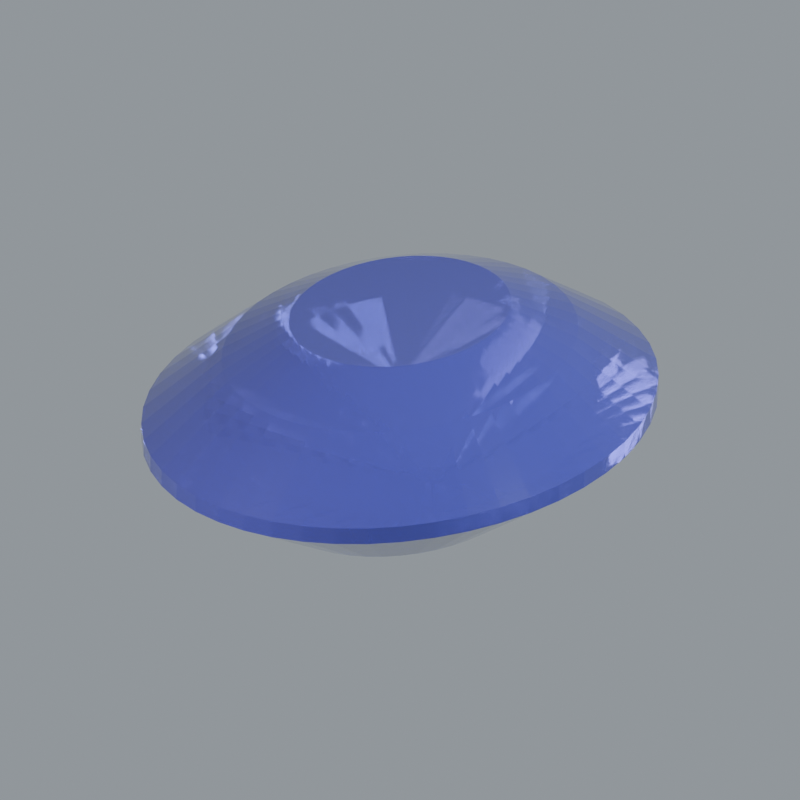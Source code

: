 # Source: stone-iolite.blend  (saved by Blender 5.2.44; exported with 4.5.12 LTS)
import bpy
from mathutils import Matrix  # noqa: F401  (used for matrix-valued properties, if any)

bpy.ops.wm.read_factory_settings(use_empty=True)
scene = bpy.context.scene
scene.name = 'Scene'

# ---- materials (node trees are filled in below, after node groups)
mat_surface_primary = bpy.data.materials.new('Surface primary')
mat_surface_primary.diffuse_color = (0.07036, 0.07036, 0.3231, 1.0)

# ---- material node trees
mat_surface_primary.use_nodes = True; mat_surface_primary.node_tree.nodes.clear()
_N = mat_surface_primary.node_tree.nodes; _L = mat_surface_primary.node_tree.links
n0 = _N.new('ShaderNodeBsdfPrincipled'); n0.name = 'Principled BSDF'; n0.location = (-200, 100)
n0.inputs[0].default_value = (0.07036, 0.07036, 0.3231, 1.0)
n0.inputs[2].default_value = 0.055
n0.inputs[3].default_value = 1.77
n0.inputs[10].default_value = 0.005
n0.inputs[18].default_value = 0.68
n0.inputs[19].default_value = 0.32
n0.inputs[20].default_value = 0.12
n1 = _N.new('ShaderNodeOutputMaterial'); n1.name = 'Material Output'; n1.location = (200, 100)
_L.new(n0.outputs[0], n1.inputs[0])
n1.is_active_output = True

# ---- world
world_studio_world = bpy.data.worlds.new('Studio world'); scene.world = world_studio_world
world_studio_world.use_nodes = True; world_studio_world.node_tree.nodes.clear()
_N = world_studio_world.node_tree.nodes; _L = world_studio_world.node_tree.links
n0 = _N.new('ShaderNodeBackground'); n0.name = 'Background'; n0.location = (-200, 100)
n0.inputs[0].default_value = (0.55, 0.6, 0.65, 1.0)
n0.inputs[1].default_value = 0.5
n1 = _N.new('ShaderNodeOutputWorld'); n1.name = 'World Output'; n1.location = (200, 100)
_L.new(n0.outputs[0], n1.inputs[0])
n1.is_active_output = True

# ---- cameras
cam_camera = bpy.data.cameras.new('Camera')
cam_camera.type = 'ORTHO'
cam_camera.clip_start = 0.01
cam_camera.clip_end = 100.0
cam_camera.lens = 52.0
cam_camera.ortho_scale = 3.25

# ---- lights
light_area = bpy.data.lights.new('Area', 'AREA')
light_area.color = (1.0, 0.94, 0.86)
light_area.energy = 650.0
light_area.shape = 'DISK'
light_area.size = 4.0
light_area.size_y = 1.0
light_area_001 = bpy.data.lights.new('Area.001', 'AREA')
light_area_001.color = (0.82, 0.91, 1.0)
light_area_001.energy = 800.0
light_area_001.shape = 'DISK'
light_area_001.size = 3.0
light_area_001.size_y = 1.0
light_area_002 = bpy.data.lights.new('Area.002', 'AREA')
light_area_002.energy = 180.0
light_area_002.shape = 'DISK'
light_area_002.size = 2.0
light_area_002.size_y = 1.0

# ---- meshes
me_sculpture = bpy.data.meshes.new('Sculpture')
me_sculpture.from_pydata([(0.035, 0.0, -0.64), (0.0347, 0.005848, -0.64), (0.03381, 0.0116, -0.64), (0.03234, 0.01714, -0.64), (0.03031, 0.0224, -0.64), (0.02777, 0.02727, -0.64), (0.02475, 0.03168, -0.64), (0.02131, 0.03554, -0.64), (0.0175, 0.0388, -0.64), (0.01339, 0.04139, -0.64), (0.009059, 0.04327, -0.64), (0.004568, 0.04442, -0.64), (2.143e-18, 0.0448, -0.64), (-0.004568, 0.04442, -0.64), (-0.009059, 0.04327, -0.64), (-0.01339, 0.04139, -0.64), (-0.0175, 0.0388, -0.64), (-0.02131, 0.03554, -0.64), (-0.02475, 0.03168, -0.64), (-0.02777, 0.02727, -0.64), (-0.03031, 0.0224, -0.64), (-0.03234, 0.01714, -0.64), (-0.03381, 0.0116, -0.64), (-0.0347, 0.005848, -0.64), (-0.035, 5.486e-18, -0.64), (-0.0347, -0.005848, -0.64), (-0.03381, -0.0116, -0.64), (-0.03234, -0.01714, -0.64), (-0.03031, -0.0224, -0.64), (-0.02777, -0.02727, -0.64), (-0.02475, -0.03168, -0.64), (-0.02131, -0.03554, -0.64), (-0.0175, -0.0388, -0.64), (-0.01339, -0.04139, -0.64), (-0.009059, -0.04327, -0.64), (-0.004568, -0.04442, -0.64), (-6.429e-18, -0.0448, -0.64), (0.004568, -0.04442, -0.64), (0.009059, -0.04327, -0.64), (0.01339, -0.04139, -0.64), (0.0175, -0.0388, -0.64), (0.02131, -0.03554, -0.64), (0.02475, -0.03168, -0.64), (0.02777, -0.02727, -0.64), (0.03031, -0.0224, -0.64), (0.03234, -0.01714, -0.64), (0.03381, -0.0116, -0.64), (0.0347, -0.005848, -0.64), (0.52, 0.0, -0.37), (0.5156, 0.08688, -0.37), (0.5023, 0.1723, -0.37), (0.4804, 0.2547, -0.37), (0.4503, 0.3328, -0.37), (0.4125, 0.4052, -0.37), (0.3677, 0.4707, -0.37), (0.3166, 0.5281, -0.37), (0.26, 0.5764, -0.37), (0.199, 0.6149, -0.37), (0.1346, 0.6429, -0.37), (0.06787, 0.6599, -0.37), (3.184e-17, 0.6656, -0.37), (-0.06787, 0.6599, -0.37), (-0.1346, 0.6429, -0.37), (-0.199, 0.6149, -0.37), (-0.26, 0.5764, -0.37), (-0.3166, 0.5281, -0.37), (-0.3677, 0.4707, -0.37), (-0.4125, 0.4052, -0.37), (-0.4503, 0.3328, -0.37), (-0.4804, 0.2547, -0.37), (-0.5023, 0.1723, -0.37), (-0.5156, 0.08688, -0.37), (-0.52, 8.151e-17, -0.37), (-0.5156, -0.08688, -0.37), (-0.5023, -0.1723, -0.37), (-0.4804, -0.2547, -0.37), (-0.4503, -0.3328, -0.37), (-0.4125, -0.4052, -0.37), (-0.3677, -0.4707, -0.37), (-0.3166, -0.5281, -0.37), (-0.26, -0.5764, -0.37), (-0.199, -0.6149, -0.37), (-0.1346, -0.6429, -0.37), (-0.06787, -0.6599, -0.37), (-9.552e-17, -0.6656, -0.37), (0.06787, -0.6599, -0.37), (0.1346, -0.6429, -0.37), (0.199, -0.6149, -0.37), (0.26, -0.5764, -0.37), (0.3166, -0.5281, -0.37), (0.3677, -0.4707, -0.37), (0.4125, -0.4052, -0.37), (0.4503, -0.3328, -0.37), (0.4804, -0.2547, -0.37), (0.5023, -0.1723, -0.37), (0.5156, -0.08688, -0.37), (1.0, 0.0, -0.035), (0.9914, 0.1671, -0.035), (0.9659, 0.3313, -0.035), (0.9239, 0.4898, -0.035), (0.866, 0.64, -0.035), (0.7934, 0.7792, -0.035), (0.7071, 0.9051, -0.035), (0.6088, 1.015, -0.035), (0.5, 1.109, -0.035), (0.3827, 1.183, -0.035), (0.2588, 1.236, -0.035), (0.1305, 1.269, -0.035), (6.123e-17, 1.28, -0.035), (-0.1305, 1.269, -0.035), (-0.2588, 1.236, -0.035), (-0.3827, 1.183, -0.035), (-0.5, 1.109, -0.035), (-0.6088, 1.015, -0.035), (-0.7071, 0.9051, -0.035), (-0.7934, 0.7792, -0.035), (-0.866, 0.64, -0.035), (-0.9239, 0.4898, -0.035), (-0.9659, 0.3313, -0.035), (-0.9914, 0.1671, -0.035), (-1.0, 1.568e-16, -0.035), (-0.9914, -0.1671, -0.035), (-0.9659, -0.3313, -0.035), (-0.9239, -0.4898, -0.035), (-0.866, -0.64, -0.035), (-0.7934, -0.7792, -0.035), (-0.7071, -0.9051, -0.035), (-0.6088, -1.015, -0.035), (-0.5, -1.109, -0.035), (-0.3827, -1.183, -0.035), (-0.2588, -1.236, -0.035), (-0.1305, -1.269, -0.035), (-1.837e-16, -1.28, -0.035), (0.1305, -1.269, -0.035), (0.2588, -1.236, -0.035), (0.3827, -1.183, -0.035), (0.5, -1.109, -0.035), (0.6088, -1.015, -0.035), (0.7071, -0.9051, -0.035), (0.7934, -0.7792, -0.035), (0.866, -0.64, -0.035), (0.9239, -0.4898, -0.035), (0.9659, -0.3313, -0.035), (0.9914, -0.1671, -0.035), (1.0, 0.0, 0.035), (0.9914, 0.1671, 0.035), (0.9659, 0.3313, 0.035), (0.9239, 0.4898, 0.035), (0.866, 0.64, 0.035), (0.7934, 0.7792, 0.035), (0.7071, 0.9051, 0.035), (0.6088, 1.015, 0.035), (0.5, 1.109, 0.035), (0.3827, 1.183, 0.035), (0.2588, 1.236, 0.035), (0.1305, 1.269, 0.035), (6.123e-17, 1.28, 0.035), (-0.1305, 1.269, 0.035), (-0.2588, 1.236, 0.035), (-0.3827, 1.183, 0.035), (-0.5, 1.109, 0.035), (-0.6088, 1.015, 0.035), (-0.7071, 0.9051, 0.035), (-0.7934, 0.7792, 0.035), (-0.866, 0.64, 0.035), (-0.9239, 0.4898, 0.035), (-0.9659, 0.3313, 0.035), (-0.9914, 0.1671, 0.035), (-1.0, 1.568e-16, 0.035), (-0.9914, -0.1671, 0.035), (-0.9659, -0.3313, 0.035), (-0.9239, -0.4898, 0.035), (-0.866, -0.64, 0.035), (-0.7934, -0.7792, 0.035), (-0.7071, -0.9051, 0.035), (-0.6088, -1.015, 0.035), (-0.5, -1.109, 0.035), (-0.3827, -1.183, 0.035), (-0.2588, -1.236, 0.035), (-0.1305, -1.269, 0.035), (-1.837e-16, -1.28, 0.035), (0.1305, -1.269, 0.035), (0.2588, -1.236, 0.035), (0.3827, -1.183, 0.035), (0.5, -1.109, 0.035), (0.6088, -1.015, 0.035), (0.7071, -0.9051, 0.035), (0.7934, -0.7792, 0.035), (0.866, -0.64, 0.035), (0.9239, -0.4898, 0.035), (0.9659, -0.3313, 0.035), (0.9914, -0.1671, 0.035), (0.69, 0.0, 0.29), (0.6841, 0.1153, 0.29), (0.6665, 0.2286, 0.29), (0.6375, 0.338, 0.29), (0.5976, 0.4416, 0.29), (0.5474, 0.5377, 0.29), (0.4879, 0.6245, 0.29), (0.42, 0.7007, 0.29), (0.345, 0.7649, 0.29), (0.2641, 0.816, 0.29), (0.1786, 0.8531, 0.29), (0.09006, 0.8756, 0.29), (4.225e-17, 0.8832, 0.29), (-0.09006, 0.8756, 0.29), (-0.1786, 0.8531, 0.29), (-0.2641, 0.816, 0.29), (-0.345, 0.7649, 0.29), (-0.42, 0.7007, 0.29), (-0.4879, 0.6245, 0.29), (-0.5474, 0.5377, 0.29), (-0.5976, 0.4416, 0.29), (-0.6375, 0.338, 0.29), (-0.6665, 0.2286, 0.29), (-0.6841, 0.1153, 0.29), (-0.69, 1.082e-16, 0.29), (-0.6841, -0.1153, 0.29), (-0.6665, -0.2286, 0.29), (-0.6375, -0.338, 0.29), (-0.5976, -0.4416, 0.29), (-0.5474, -0.5377, 0.29), (-0.4879, -0.6245, 0.29), (-0.42, -0.7007, 0.29), (-0.345, -0.7649, 0.29), (-0.2641, -0.816, 0.29), (-0.1786, -0.8531, 0.29), (-0.09006, -0.8756, 0.29), (-1.268e-16, -0.8832, 0.29), (0.09006, -0.8756, 0.29), (0.1786, -0.8531, 0.29), (0.2641, -0.816, 0.29), (0.345, -0.7649, 0.29), (0.42, -0.7007, 0.29), (0.4879, -0.6245, 0.29), (0.5474, -0.5377, 0.29), (0.5976, -0.4416, 0.29), (0.6375, -0.338, 0.29), (0.6665, -0.2286, 0.29), (0.6841, -0.1153, 0.29), (0.43, 0.0, 0.43), (0.4263, 0.07184, 0.43), (0.4153, 0.1425, 0.43), (0.3973, 0.2106, 0.43), (0.3724, 0.2752, 0.43), (0.3411, 0.3351, 0.43), (0.3041, 0.3892, 0.43), (0.2618, 0.4367, 0.43), (0.215, 0.4767, 0.43), (0.1646, 0.5085, 0.43), (0.1113, 0.5316, 0.43), (0.05613, 0.5457, 0.43), (2.633e-17, 0.5504, 0.43), (-0.05613, 0.5457, 0.43), (-0.1113, 0.5316, 0.43), (-0.1646, 0.5085, 0.43), (-0.215, 0.4767, 0.43), (-0.2618, 0.4367, 0.43), (-0.3041, 0.3892, 0.43), (-0.3411, 0.3351, 0.43), (-0.3724, 0.2752, 0.43), (-0.3973, 0.2106, 0.43), (-0.4153, 0.1425, 0.43), (-0.4263, 0.07184, 0.43), (-0.43, 6.74e-17, 0.43), (-0.4263, -0.07184, 0.43), (-0.4153, -0.1425, 0.43), (-0.3973, -0.2106, 0.43), (-0.3724, -0.2752, 0.43), (-0.3411, -0.3351, 0.43), (-0.3041, -0.3892, 0.43), (-0.2618, -0.4367, 0.43), (-0.215, -0.4767, 0.43), (-0.1646, -0.5085, 0.43), (-0.1113, -0.5316, 0.43), (-0.05613, -0.5457, 0.43), (-7.899e-17, -0.5504, 0.43), (0.05613, -0.5457, 0.43), (0.1113, -0.5316, 0.43), (0.1646, -0.5085, 0.43), (0.215, -0.4767, 0.43), (0.2618, -0.4367, 0.43), (0.3041, -0.3892, 0.43), (0.3411, -0.3351, 0.43), (0.3724, -0.2752, 0.43), (0.3973, -0.2106, 0.43), (0.4153, -0.1425, 0.43), (0.4263, -0.07184, 0.43)], [], [(47, 46, 45, 44, 43, 42, 41, 40, 39, 38, 37, 36, 35, 34, 33, 32, 31, 30, 29, 28, 27, 26, 25, 24, 23, 22, 21, 20, 19, 18, 17, 16, 15, 14, 13, 12, 11, 10, 9, 8, 7, 6, 5, 4, 3, 2, 1, 0), (0, 1, 48), (1, 49, 48), (1, 2, 49), (2, 50, 49), (2, 3, 50), (3, 51, 50), (3, 4, 51), (4, 52, 51), (4, 5, 52), (5, 53, 52), (5, 6, 53), (6, 54, 53), (6, 7, 54), (7, 55, 54), (7, 8, 55), (8, 56, 55), (8, 9, 56), (9, 57, 56), (9, 10, 57), (10, 58, 57), (10, 11, 58), (11, 59, 58), (11, 12, 59), (12, 60, 59), (12, 13, 60), (13, 61, 60), (13, 14, 61), (14, 62, 61), (14, 15, 62), (15, 63, 62), (15, 16, 63), (16, 64, 63), (16, 17, 64), (17, 65, 64), (17, 18, 65), (18, 66, 65), (18, 19, 66), (19, 67, 66), (19, 20, 67), (20, 68, 67), (20, 21, 68), (21, 69, 68), (21, 22, 69), (22, 70, 69), (22, 23, 70), (23, 71, 70), (23, 24, 71), (24, 72, 71), (24, 25, 72), (25, 73, 72), (25, 26, 73), (26, 74, 73), (26, 27, 74), (27, 75, 74), (27, 28, 75), (28, 76, 75), (28, 29, 76), (29, 77, 76), (29, 30, 77), (30, 78, 77), (30, 31, 78), (31, 79, 78), (31, 32, 79), (32, 80, 79), (32, 33, 80), (33, 81, 80), (33, 34, 81), (34, 82, 81), (34, 35, 82), (35, 83, 82), (35, 36, 83), (36, 84, 83), (36, 37, 84), (37, 85, 84), (37, 38, 85), (38, 86, 85), (38, 39, 86), (39, 87, 86), (39, 40, 87), (40, 88, 87), (40, 41, 88), (41, 89, 88), (41, 42, 89), (42, 90, 89), (42, 43, 90), (43, 91, 90), (43, 44, 91), (44, 92, 91), (44, 45, 92), (45, 93, 92), (45, 46, 93), (46, 94, 93), (46, 47, 94), (47, 95, 94), (47, 0, 95), (0, 48, 95), (48, 49, 96), (49, 97, 96), (49, 50, 97), (50, 98, 97), (50, 51, 98), (51, 99, 98), (51, 52, 99), (52, 100, 99), (52, 53, 100), (53, 101, 100), (53, 54, 101), (54, 102, 101), (54, 55, 102), (55, 103, 102), (55, 56, 103), (56, 104, 103), (56, 57, 104), (57, 105, 104), (57, 58, 105), (58, 106, 105), (58, 59, 106), (59, 107, 106), (59, 60, 107), (60, 108, 107), (60, 61, 108), (61, 109, 108), (61, 62, 109), (62, 110, 109), (62, 63, 110), (63, 111, 110), (63, 64, 111), (64, 112, 111), (64, 65, 112), (65, 113, 112), (65, 66, 113), (66, 114, 113), (66, 67, 114), (67, 115, 114), (67, 68, 115), (68, 116, 115), (68, 69, 116), (69, 117, 116), (69, 70, 117), (70, 118, 117), (70, 71, 118), (71, 119, 118), (71, 72, 119), (72, 120, 119), (72, 73, 120), (73, 121, 120), (73, 74, 121), (74, 122, 121), (74, 75, 122), (75, 123, 122), (75, 76, 123), (76, 124, 123), (76, 77, 124), (77, 125, 124), (77, 78, 125), (78, 126, 125), (78, 79, 126), (79, 127, 126), (79, 80, 127), (80, 128, 127), (80, 81, 128), (81, 129, 128), (81, 82, 129), (82, 130, 129), (82, 83, 130), (83, 131, 130), (83, 84, 131), (84, 132, 131), (84, 85, 132), (85, 133, 132), (85, 86, 133), (86, 134, 133), (86, 87, 134), (87, 135, 134), (87, 88, 135), (88, 136, 135), (88, 89, 136), (89, 137, 136), (89, 90, 137), (90, 138, 137), (90, 91, 138), (91, 139, 138), (91, 92, 139), (92, 140, 139), (92, 93, 140), (93, 141, 140), (93, 94, 141), (94, 142, 141), (94, 95, 142), (95, 143, 142), (95, 48, 143), (48, 96, 143), (96, 97, 145, 144), (97, 98, 146, 145), (98, 99, 147, 146), (99, 100, 148, 147), (100, 101, 149, 148), (101, 102, 150, 149), (102, 103, 151, 150), (103, 104, 152, 151), (104, 105, 153, 152), (105, 106, 154, 153), (106, 107, 155, 154), (107, 108, 156, 155), (108, 109, 157, 156), (109, 110, 158, 157), (110, 111, 159, 158), (111, 112, 160, 159), (112, 113, 161, 160), (113, 114, 162, 161), (114, 115, 163, 162), (115, 116, 164, 163), (116, 117, 165, 164), (117, 118, 166, 165), (118, 119, 167, 166), (119, 120, 168, 167), (120, 121, 169, 168), (121, 122, 170, 169), (122, 123, 171, 170), (123, 124, 172, 171), (124, 125, 173, 172), (125, 126, 174, 173), (126, 127, 175, 174), (127, 128, 176, 175), (128, 129, 177, 176), (129, 130, 178, 177), (130, 131, 179, 178), (131, 132, 180, 179), (132, 133, 181, 180), (133, 134, 182, 181), (134, 135, 183, 182), (135, 136, 184, 183), (136, 137, 185, 184), (137, 138, 186, 185), (138, 139, 187, 186), (139, 140, 188, 187), (140, 141, 189, 188), (141, 142, 190, 189), (142, 143, 191, 190), (143, 96, 144, 191), (144, 145, 192), (145, 193, 192), (145, 146, 193), (146, 194, 193), (146, 147, 194), (147, 195, 194), (147, 148, 195), (148, 196, 195), (148, 149, 196), (149, 197, 196), (149, 150, 197), (150, 198, 197), (150, 151, 198), (151, 199, 198), (151, 152, 199), (152, 200, 199), (152, 153, 200), (153, 201, 200), (153, 154, 201), (154, 202, 201), (154, 155, 202), (155, 203, 202), (155, 156, 203), (156, 204, 203), (156, 157, 204), (157, 205, 204), (157, 158, 205), (158, 206, 205), (158, 159, 206), (159, 207, 206), (159, 160, 207), (160, 208, 207), (160, 161, 208), (161, 209, 208), (161, 162, 209), (162, 210, 209), (162, 163, 210), (163, 211, 210), (163, 164, 211), (164, 212, 211), (164, 165, 212), (165, 213, 212), (165, 166, 213), (166, 214, 213), (166, 167, 214), (167, 215, 214), (167, 168, 215), (168, 216, 215), (168, 169, 216), (169, 217, 216), (169, 170, 217), (170, 218, 217), (170, 171, 218), (171, 219, 218), (171, 172, 219), (172, 220, 219), (172, 173, 220), (173, 221, 220), (173, 174, 221), (174, 222, 221), (174, 175, 222), (175, 223, 222), (175, 176, 223), (176, 224, 223), (176, 177, 224), (177, 225, 224), (177, 178, 225), (178, 226, 225), (178, 179, 226), (179, 227, 226), (179, 180, 227), (180, 228, 227), (180, 181, 228), (181, 229, 228), (181, 182, 229), (182, 230, 229), (182, 183, 230), (183, 231, 230), (183, 184, 231), (184, 232, 231), (184, 185, 232), (185, 233, 232), (185, 186, 233), (186, 234, 233), (186, 187, 234), (187, 235, 234), (187, 188, 235), (188, 236, 235), (188, 189, 236), (189, 237, 236), (189, 190, 237), (190, 238, 237), (190, 191, 238), (191, 239, 238), (191, 144, 239), (144, 192, 239), (192, 193, 240), (193, 241, 240), (193, 194, 241), (194, 242, 241), (194, 195, 242), (195, 243, 242), (195, 196, 243), (196, 244, 243), (196, 197, 244), (197, 245, 244), (197, 198, 245), (198, 246, 245), (198, 199, 246), (199, 247, 246), (199, 200, 247), (200, 248, 247), (200, 201, 248), (201, 249, 248), (201, 202, 249), (202, 250, 249), (202, 203, 250), (203, 251, 250), (203, 204, 251), (204, 252, 251), (204, 205, 252), (205, 253, 252), (205, 206, 253), (206, 254, 253), (206, 207, 254), (207, 255, 254), (207, 208, 255), (208, 256, 255), (208, 209, 256), (209, 257, 256), (209, 210, 257), (210, 258, 257), (210, 211, 258), (211, 259, 258), (211, 212, 259), (212, 260, 259), (212, 213, 260), (213, 261, 260), (213, 214, 261), (214, 262, 261), (214, 215, 262), (215, 263, 262), (215, 216, 263), (216, 264, 263), (216, 217, 264), (217, 265, 264), (217, 218, 265), (218, 266, 265), (218, 219, 266), (219, 267, 266), (219, 220, 267), (220, 268, 267), (220, 221, 268), (221, 269, 268), (221, 222, 269), (222, 270, 269), (222, 223, 270), (223, 271, 270), (223, 224, 271), (224, 272, 271), (224, 225, 272), (225, 273, 272), (225, 226, 273), (226, 274, 273), (226, 227, 274), (227, 275, 274), (227, 228, 275), (228, 276, 275), (228, 229, 276), (229, 277, 276), (229, 230, 277), (230, 278, 277), (230, 231, 278), (231, 279, 278), (231, 232, 279), (232, 280, 279), (232, 233, 280), (233, 281, 280), (233, 234, 281), (234, 282, 281), (234, 235, 282), (235, 283, 282), (235, 236, 283), (236, 284, 283), (236, 237, 284), (237, 285, 284), (237, 238, 285), (238, 286, 285), (238, 239, 286), (239, 287, 286), (239, 192, 287), (192, 240, 287), (240, 241, 242, 243, 244, 245, 246, 247, 248, 249, 250, 251, 252, 253, 254, 255, 256, 257, 258, 259, 260, 261, 262, 263, 264, 265, 266, 267, 268, 269, 270, 271, 272, 273, 274, 275, 276, 277, 278, 279, 280, 281, 282, 283, 284, 285, 286, 287)])
me_sculpture.materials.append(mat_surface_primary)
me_sculpture.update()

# ---- objects
ob_sculpture = bpy.data.objects.new('Sculpture', me_sculpture)
ob_presentation_camera = bpy.data.objects.new('Presentation camera', cam_camera)
ob_key_softbox = bpy.data.objects.new('Key softbox', light_area)
ob_edge_softbox = bpy.data.objects.new('Edge softbox', light_area_001)
ob_front_strip = bpy.data.objects.new('Front strip', light_area_002)

# ---- transforms, parenting, visibility, modifiers, constraints
ob_sculpture.location = (0.0, 0.0, 0.0)
ob_sculpture.rotation_euler = (0.0, 0.0, 0.1874)
ob_presentation_camera.location = (3.6, -5.2, 3.0)
ob_presentation_camera.rotation_euler = (1.132, -9.023e-08, 0.6055)
ob_key_softbox.location = (-3.0, -4.0, 5.0)
ob_key_softbox.rotation_euler = (0.7854, -7.115e-08, -0.6435)
ob_edge_softbox.location = (4.0, 1.0, 3.0)
ob_edge_softbox.rotation_euler = (0.9418, 5.518e-10, 1.816)
ob_front_strip.location = (0.0, -4.0, 0.5)
ob_front_strip.rotation_euler = (1.446, -0.0, 0.0)

# ---- collection membership
scene.collection.objects.link(ob_sculpture)
scene.collection.objects.link(ob_presentation_camera)
scene.collection.objects.link(ob_key_softbox)
scene.collection.objects.link(ob_edge_softbox)
scene.collection.objects.link(ob_front_strip)

# ---- scene / render settings (as saved in the file)
scene.camera = ob_presentation_camera
scene.frame_start = 1; scene.frame_end = 250; scene.frame_set(1)
scene.render.engine = 'CYCLES'
scene.render.resolution_x = 640
scene.render.resolution_y = 640
scene.render.film_transparent = True
scene.render.bake_bias = 0.0
scene.render.bake_samples = 0
scene.render.compositor_device = 'GPU'
scene.cycles.samples = 28
scene.cycles.max_bounces = 8
scene.cycles.transmission_bounces = 6
scene.eevee.use_volume_custom_range = False
scene.eevee.fast_gi_thickness_near = 0.1
scene.eevee.fast_gi_thickness_far = 0.0
scene.eevee.ray_tracing_options.screen_trace_thickness = 0.1
scene.view_settings.look = 'AgX - Medium High Contrast'
bpy.context.view_layer.update()
